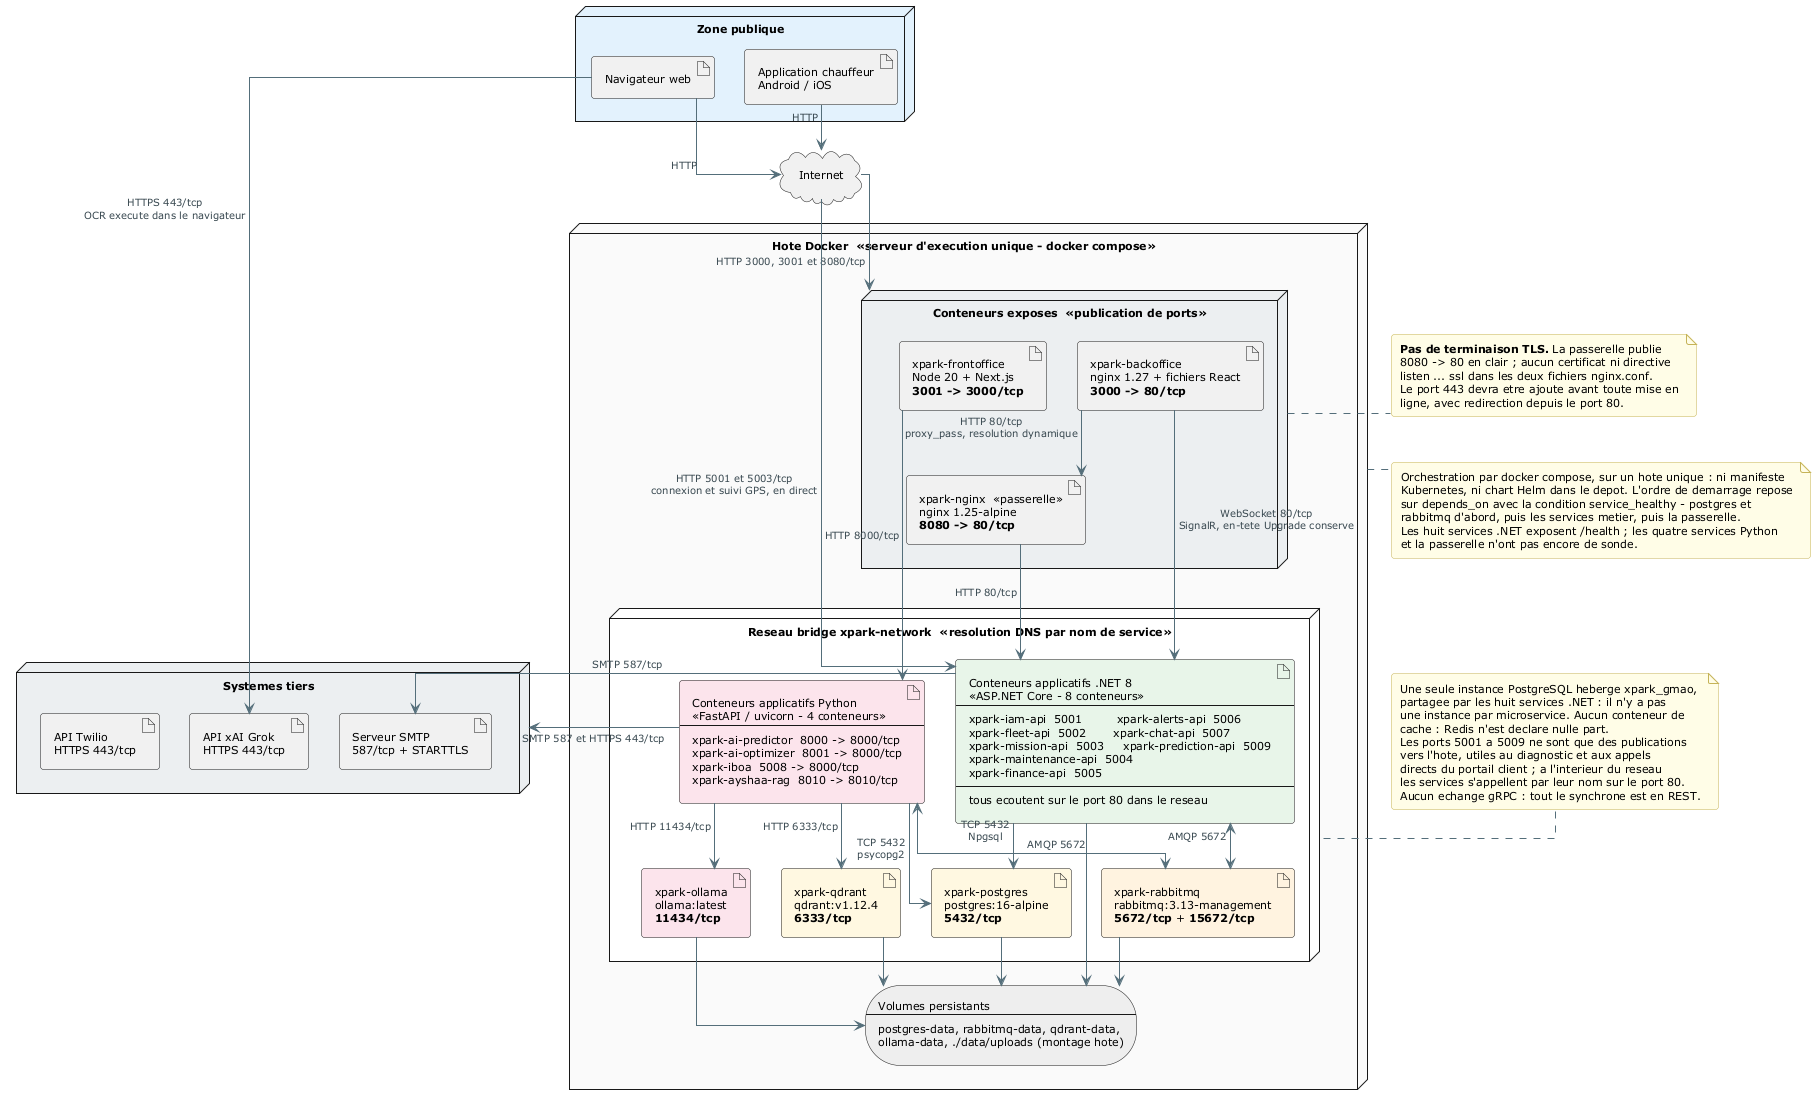

The diagram above was rendered by PlantUML. Its source (embedded in the PNG):
@startuml
skinparam style strictuml
skinparam componentStyle rectangle
skinparam shadowing false
skinparam defaultFontName Verdana
skinparam defaultFontSize 11
skinparam backgroundColor #FFFFFF
skinparam roundcorner 6
skinparam nodesep 30
skinparam ranksep 45
skinparam padding 3
skinparam linetype ortho
skinparam ArrowColor #546E7A
skinparam ArrowFontSize 10
skinparam ArrowFontColor #37474F
skinparam NoteBackgroundColor #FFFDE7
skinparam NoteBorderColor #C5B358

' =====================================================================
'  Vue de deploiement : bandes empilees, le flux descend.
'
'  Un conteneur n'est PAS un noeud : chaque groupe de conteneurs en est
'  un, et les conteneurs qu'il contient sont enumeres a l'interieur avec
'  leur publication de ports. Relier les vingt conteneurs un par un a la
'  base, au courtier et aux volumes donnait une quarantaine de traits
'  croises. Le detail conteneur par conteneur figure dans
'  docs/diagrams/infrastructure/ et docs/diagrams/platform/.
' =====================================================================

' ---------------------------------------------------------------- 1
node "Zone publique" as ZPUB #E3F2FD {
  artifact "Navigateur web" as NAV
  artifact "Application chauffeur\nAndroid / iOS" as MOB
}

cloud "Internet" as NET

' ---------------------------------------------------------------- 2
node "Hote Docker  <<serveur d'execution unique - docker compose>>" as HOTE #FAFAFA {

  node "Conteneurs exposes  <<publication de ports>>" as ZEXPO #ECEFF1 {
    artifact "xpark-backoffice\nnginx 1.27 + fichiers React\n**3000 -> 80/tcp**" as CBO
    artifact "xpark-frontoffice\nNode 20 + Next.js\n**3001 -> 3000/tcp**" as CFO
    artifact "xpark-nginx  <<passerelle>>\nnginx 1.25-alpine\n**8080 -> 80/tcp**" as CGW
  }

  node "Reseau bridge xpark-network  <<resolution DNS par nom de service>>" as ZNET #FFFFFF {

    artifact "Conteneurs applicatifs .NET 8\n<<ASP.NET Core - 8 conteneurs>>\n--\nxpark-iam-api  5001         xpark-alerts-api  5006\nxpark-fleet-api  5002       xpark-chat-api  5007\nxpark-mission-api  5003     xpark-prediction-api  5009\nxpark-maintenance-api  5004\nxpark-finance-api  5005\n--\ntous ecoutent sur le port 80 dans le reseau" as ZAPP #E8F5E9

    artifact "Conteneurs applicatifs Python\n<<FastAPI / uvicorn - 4 conteneurs>>\n--\nxpark-ai-predictor  8000 -> 8000/tcp\nxpark-ai-optimizer  8001 -> 8000/tcp\nxpark-iboa  5008 -> 8000/tcp\nxpark-ayshaa-rag  8010 -> 8010/tcp" as ZIA #FCE4EC

    artifact "xpark-postgres\npostgres:16-alpine\n**5432/tcp**" as CPG #FFF8E1
    artifact "xpark-rabbitmq\nrabbitmq:3.13-management\n**5672/tcp** + **15672/tcp**" as CMQ #FFF3E0
    artifact "xpark-qdrant\nqdrant:v1.12.4\n**6333/tcp**" as CQD #FFF8E1
    artifact "xpark-ollama\nollama:latest\n**11434/tcp**" as COL #FCE4EC
  }

  storage "Volumes persistants\n--\npostgres-data, rabbitmq-data, qdrant-data,\nollama-data, ./data/uploads (montage hote)" as VOL #EEEEEE
}

' ---------------------------------------------------------------- 3
node "Systemes tiers" as TIERS #ECEFF1 {
  artifact "Serveur SMTP\n587/tcp + STARTTLS" as SMTP
  artifact "API Twilio\nHTTPS 443/tcp" as TW
  artifact "API xAI Grok\nHTTPS 443/tcp" as GROK
}

' =====================================================================
'  Liaisons : une par couple de groupes, protocole et port annotes
' =====================================================================
NAV -down-> NET : HTTP
MOB -down-> NET : HTTP

NET -down-> ZEXPO : HTTP 3000, 3001 et 8080/tcp
NET -down-> ZAPP : HTTP 5001 et 5003/tcp\nconnexion et suivi GPS, en direct

CBO -down-> CGW : HTTP 80/tcp\nproxy_pass, resolution dynamique
CGW -down-> ZAPP : HTTP 80/tcp
CFO -down-> ZIA : HTTP 8000/tcp
CBO -down-> ZAPP : WebSocket 80/tcp\nSignalR, en-tete Upgrade conserve

ZAPP -down-> CPG : TCP 5432\nNpgsql
ZIA -down-> CPG : TCP 5432\npsycopg2
ZAPP <-down-> CMQ : AMQP 5672
ZIA <-down-> CMQ : AMQP 5672
ZIA -down-> CQD : HTTP 6333/tcp
ZIA -down-> COL : HTTP 11434/tcp

CPG -down-> VOL
CMQ -down-> VOL
CQD -down-> VOL
COL -down-> VOL
ZAPP -down-> VOL

ZAPP -right-> SMTP : SMTP 587/tcp
ZIA -right-> TIERS : SMTP 587 et HTTPS 443/tcp
NAV -right-> GROK : HTTPS 443/tcp\nOCR execute dans le navigateur

' =====================================================================
'  Ecarts assumes par rapport a la cible
' =====================================================================
note right of ZEXPO
  **Pas de terminaison TLS.** La passerelle publie
  8080 -> 80 en clair ; aucun certificat ni directive
  listen ... ssl dans les deux fichiers nginx.conf.
  Le port 443 devra etre ajoute avant toute mise en
  ligne, avec redirection depuis le port 80.
end note

note right of ZNET
  Une seule instance PostgreSQL heberge xpark_gmao,
  partagee par les huit services .NET : il n'y a pas
  une instance par microservice. Aucun conteneur de
  cache : Redis n'est declare nulle part.
  Les ports 5001 a 5009 ne sont que des publications
  vers l'hote, utiles au diagnostic et aux appels
  directs du portail client ; a l'interieur du reseau
  les services s'appellent par leur nom sur le port 80.
  Aucun echange gRPC : tout le synchrone est en REST.
end note

note bottom of HOTE
  Orchestration par docker compose, sur un hote unique : ni manifeste
  Kubernetes, ni chart Helm dans le depot. L'ordre de demarrage repose
  sur depends_on avec la condition service_healthy - postgres et
  rabbitmq d'abord, puis les services metier, puis la passerelle.
  Les huit services .NET exposent /health ; les quatre services Python
  et la passerelle n'ont pas encore de sonde.
end note

@enduml